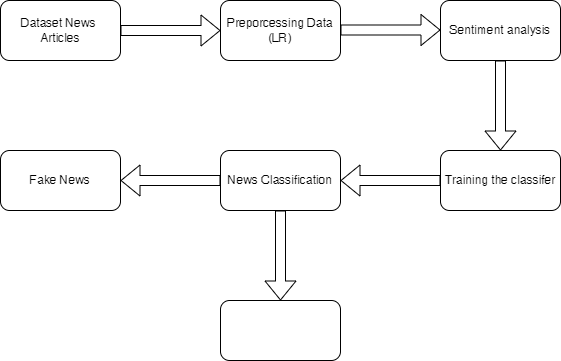

The diagram above was exported from draw.io. Its source (the exported page's mxGraphModel, read from the mxfile embedded in the PNG):
<mxGraphModel dx="1290" dy="522" grid="1" gridSize="10" guides="1" tooltips="1" connect="1" arrows="1" fold="1" page="1" pageScale="1" pageWidth="850" pageHeight="1100" math="0" shadow="0">
  <root>
    <mxCell id="0" />
    <mxCell id="1" parent="0" />
    <mxCell id="QLNnOZMarZd_dtP7JmZF-6" value="Dataset News&amp;nbsp;&lt;div&gt;Articles&lt;/div&gt;" style="rounded=1;whiteSpace=wrap;html=1;" vertex="1" parent="1">
      <mxGeometry x="110" y="100" width="120" height="60" as="geometry" />
    </mxCell>
    <mxCell id="QLNnOZMarZd_dtP7JmZF-7" value="Preporcessing Data&lt;div&gt;(LR)&lt;/div&gt;" style="rounded=1;whiteSpace=wrap;html=1;" vertex="1" parent="1">
      <mxGeometry x="330" y="100" width="120" height="60" as="geometry" />
    </mxCell>
    <mxCell id="QLNnOZMarZd_dtP7JmZF-8" value="Sentiment analysis" style="rounded=1;whiteSpace=wrap;html=1;" vertex="1" parent="1">
      <mxGeometry x="550" y="100" width="120" height="60" as="geometry" />
    </mxCell>
    <mxCell id="QLNnOZMarZd_dtP7JmZF-9" value="Training the classifer" style="rounded=1;whiteSpace=wrap;html=1;" vertex="1" parent="1">
      <mxGeometry x="550" y="250" width="120" height="60" as="geometry" />
    </mxCell>
    <mxCell id="QLNnOZMarZd_dtP7JmZF-10" value="News Classification" style="rounded=1;whiteSpace=wrap;html=1;" vertex="1" parent="1">
      <mxGeometry x="330" y="250" width="120" height="60" as="geometry" />
    </mxCell>
    <mxCell id="QLNnOZMarZd_dtP7JmZF-11" value="Fake News" style="rounded=1;whiteSpace=wrap;html=1;" vertex="1" parent="1">
      <mxGeometry x="110" y="250" width="120" height="60" as="geometry" />
    </mxCell>
    <mxCell id="QLNnOZMarZd_dtP7JmZF-12" value="" style="rounded=1;whiteSpace=wrap;html=1;" vertex="1" parent="1">
      <mxGeometry x="330" y="400" width="120" height="60" as="geometry" />
    </mxCell>
    <mxCell id="QLNnOZMarZd_dtP7JmZF-14" value="" style="shape=flexArrow;endArrow=classic;html=1;rounded=0;exitX=1;exitY=0.5;exitDx=0;exitDy=0;" edge="1" parent="1" source="QLNnOZMarZd_dtP7JmZF-6">
      <mxGeometry width="50" height="50" relative="1" as="geometry">
        <mxPoint x="400" y="180" as="sourcePoint" />
        <mxPoint x="330" y="130" as="targetPoint" />
      </mxGeometry>
    </mxCell>
    <mxCell id="QLNnOZMarZd_dtP7JmZF-15" value="" style="shape=flexArrow;endArrow=classic;html=1;rounded=0;exitX=1;exitY=0.5;exitDx=0;exitDy=0;" edge="1" parent="1">
      <mxGeometry width="50" height="50" relative="1" as="geometry">
        <mxPoint x="450" y="129.5" as="sourcePoint" />
        <mxPoint x="550" y="129.5" as="targetPoint" />
      </mxGeometry>
    </mxCell>
    <mxCell id="QLNnOZMarZd_dtP7JmZF-16" value="" style="shape=flexArrow;endArrow=classic;html=1;rounded=0;exitX=0.5;exitY=1;exitDx=0;exitDy=0;entryX=0.5;entryY=0;entryDx=0;entryDy=0;" edge="1" parent="1" source="QLNnOZMarZd_dtP7JmZF-8" target="QLNnOZMarZd_dtP7JmZF-9">
      <mxGeometry width="50" height="50" relative="1" as="geometry">
        <mxPoint x="600" y="170" as="sourcePoint" />
        <mxPoint x="700" y="170" as="targetPoint" />
      </mxGeometry>
    </mxCell>
    <mxCell id="QLNnOZMarZd_dtP7JmZF-17" value="" style="shape=flexArrow;endArrow=classic;html=1;rounded=0;exitX=0;exitY=0.5;exitDx=0;exitDy=0;entryX=1;entryY=0.5;entryDx=0;entryDy=0;" edge="1" parent="1" source="QLNnOZMarZd_dtP7JmZF-10" target="QLNnOZMarZd_dtP7JmZF-11">
      <mxGeometry width="50" height="50" relative="1" as="geometry">
        <mxPoint x="260" y="160" as="sourcePoint" />
        <mxPoint x="360" y="160" as="targetPoint" />
      </mxGeometry>
    </mxCell>
    <mxCell id="QLNnOZMarZd_dtP7JmZF-18" value="" style="shape=flexArrow;endArrow=classic;html=1;rounded=0;" edge="1" parent="1" source="QLNnOZMarZd_dtP7JmZF-9">
      <mxGeometry width="50" height="50" relative="1" as="geometry">
        <mxPoint x="630" y="390" as="sourcePoint" />
        <mxPoint x="450" y="280" as="targetPoint" />
      </mxGeometry>
    </mxCell>
    <mxCell id="QLNnOZMarZd_dtP7JmZF-19" value="" style="shape=flexArrow;endArrow=classic;html=1;rounded=0;exitX=0.5;exitY=1;exitDx=0;exitDy=0;entryX=0.5;entryY=0;entryDx=0;entryDy=0;" edge="1" parent="1" source="QLNnOZMarZd_dtP7JmZF-10" target="QLNnOZMarZd_dtP7JmZF-12">
      <mxGeometry width="50" height="50" relative="1" as="geometry">
        <mxPoint x="380" y="290" as="sourcePoint" />
        <mxPoint x="370" y="160" as="targetPoint" />
      </mxGeometry>
    </mxCell>
  </root>
</mxGraphModel>